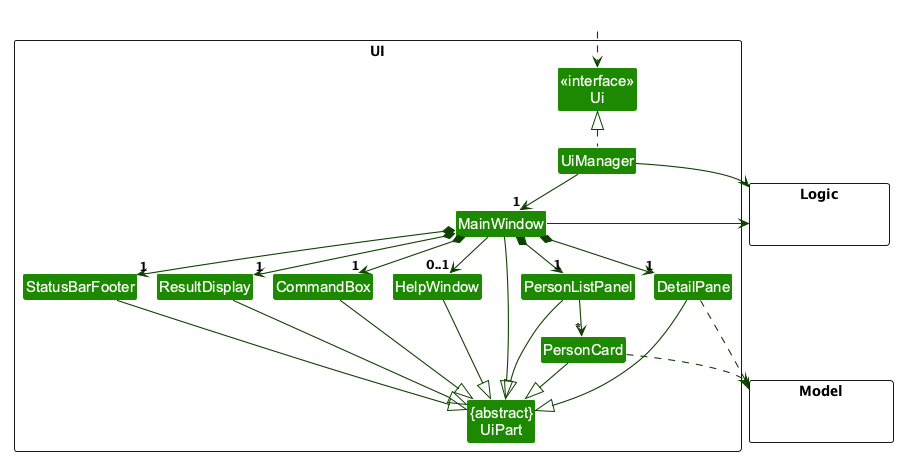

The diagram above was rendered by PlantUML. Its source (embedded in the PNG):
@startuml
!pragma layout smetana
!include style.puml
skinparam arrowThickness 1.1
skinparam arrowColor UI_COLOR_T4
skinparam classBackgroundColor UI_COLOR
skinparam nodesep 12
skinparam ranksep 35

package UI <<Rectangle>>{
Class "<<interface>>\nUi" as Ui
Class "{abstract}\nUiPart" as UiPart
Class UiManager
Class MainWindow
Class HelpWindow
Class ResultDisplay
Class PersonListPanel
Class DetailPane
Class PersonCard
Class StatusBarFooter
Class CommandBox
}

package Model <<Rectangle>> {
Class HiddenModel #FFFFFF
}

package Logic <<Rectangle>> {
Class HiddenLogic #FFFFFF
}

Class HiddenOutside #FFFFFF
HiddenOutside ..> Ui

UiManager .up.|> Ui
UiManager -down-> "1" MainWindow
MainWindow *-down->  "1" CommandBox
MainWindow *-down-> "1" ResultDisplay
MainWindow *-down-> "1" PersonListPanel
MainWindow *-down-> "1" DetailPane
MainWindow *-down-> "1" StatusBarFooter
MainWindow --> "0..1" HelpWindow

PersonListPanel -down-> "*" PersonCard

MainWindow -left-|> UiPart

ResultDisplay --|> UiPart
CommandBox --|> UiPart
PersonListPanel --|> UiPart
DetailPane --|> UiPart
PersonCard --|> UiPart
StatusBarFooter --|> UiPart
HelpWindow --|> UiPart

PersonCard ..> Model
DetailPane ..> Model
UiManager -right-> Logic
MainWindow -left-> Logic

PersonListPanel -right[hidden]- DetailPane
PersonListPanel -[hidden]left- HelpWindow
HelpWindow -[hidden]left- CommandBox
CommandBox -[hidden]left- ResultDisplay
ResultDisplay -[hidden]left- StatusBarFooter

MainWindow -[hidden]-|> UiPart
@enduml